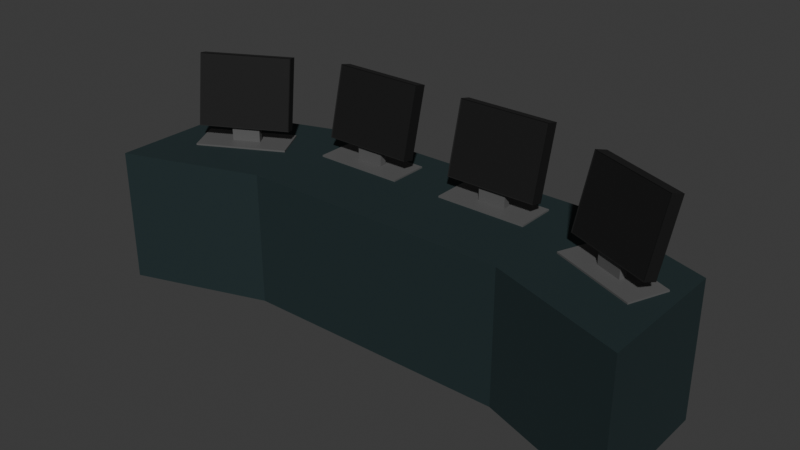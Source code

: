 # Source: TischMitMonitoren.blend  (saved by Blender 4.3.32; exported with 4.5.12 LTS)
import bpy
from mathutils import Matrix  # noqa: F401  (used for matrix-valued properties, if any)

bpy.ops.wm.read_factory_settings(use_empty=True)
scene = bpy.context.scene
scene.name = 'Scene'

# ---- collections
col_collection = bpy.data.collections.new('Collection'); scene.collection.children.link(col_collection)

# ---- materials (node trees are filled in below, after node groups)
mat_material = bpy.data.materials.new('Material')
mat_material.alpha_threshold = 0.0
mat_material.use_transparent_shadow = False
mat_material.roughness = 0.5
mat_material.line_color = (0.0, 0.0, 0.0, 1.0)
mat_material_001 = bpy.data.materials.new('Material.001')
mat_material_002 = bpy.data.materials.new('Material.002')

# ---- material node trees
mat_material.use_nodes = True; mat_material.node_tree.nodes.clear()
_N = mat_material.node_tree.nodes; _L = mat_material.node_tree.links
n0 = _N.new('ShaderNodeOutputMaterial'); n0.name = 'Material Output'; n0.location = (300, 300)
n1 = _N.new('ShaderNodeBsdfPrincipled'); n1.name = 'Principled BSDF'; n1.location = (10, 300)
n1.inputs[0].default_value = (0.01243, 0.02703, 0.02934, 1.0)
n1.inputs[2].default_value = 0.7174
n1.inputs[3].default_value = 1.45
_L.new(n1.outputs[0], n0.inputs[0])
n0.is_active_output = True
mat_material_001.use_nodes = True; mat_material_001.node_tree.nodes.clear()
_N = mat_material_001.node_tree.nodes; _L = mat_material_001.node_tree.links
n0 = _N.new('ShaderNodeBsdfPrincipled'); n0.name = 'Principled BSDF'; n0.location = (10, 300)
n0.inputs[0].default_value = (0.1053, 0.1053, 0.1053, 1.0)
n1 = _N.new('ShaderNodeOutputMaterial'); n1.name = 'Material Output'; n1.location = (300, 300)
_L.new(n0.outputs[0], n1.inputs[0])
n1.is_active_output = True
mat_material_002.use_nodes = True; mat_material_002.node_tree.nodes.clear()
_N = mat_material_002.node_tree.nodes; _L = mat_material_002.node_tree.links
n0 = _N.new('ShaderNodeBsdfPrincipled'); n0.name = 'Principled BSDF'; n0.location = (10, 300)
n0.inputs[0].default_value = (0.0, 0.0, 0.0, 1.0)
n0.inputs[2].default_value = 0.7941
n1 = _N.new('ShaderNodeOutputMaterial'); n1.name = 'Material Output'; n1.location = (300, 300)
_L.new(n0.outputs[0], n1.inputs[0])
n1.is_active_output = True

# ---- world
world_world = bpy.data.worlds.new('World'); scene.world = world_world
world_world.use_nodes = True; world_world.node_tree.nodes.clear()
_N = world_world.node_tree.nodes; _L = world_world.node_tree.links
n0 = _N.new('ShaderNodeOutputWorld'); n0.name = 'World Output'; n0.location = (300, 300)
n1 = _N.new('ShaderNodeBackground'); n1.name = 'Background'; n1.location = (10, 300)
n1.inputs[0].default_value = (0.05088, 0.05088, 0.05088, 1.0)
_L.new(n1.outputs[0], n0.inputs[0])
n0.is_active_output = True
world_world.color = (0.05088, 0.05088, 0.05088)
world_world.sun_shadow_jitter_overblur = 0.0

# ---- meshes
me_cube_001 = bpy.data.meshes.new('Cube.001')
me_cube_001.from_pydata([(1.0, 0.3234, 1.0), (1.0, 0.3234, -1.0), (1.0, -1.677, 1.0), (1.0, -1.677, -1.0), (-1.0, 1.0, 1.0), (-1.0, 1.0, -1.0), (-1.0, -1.0, 1.0), (-1.0, -1.0, -1.0), (0.0, 1.0, -1.0), (0.0, -1.0, 1.0), (0.0, -1.0, -1.0), (0.0, 1.0, 1.0)], [], [(11, 4, 6, 9), (10, 9, 6, 7), (7, 6, 4, 5), (8, 1, 3, 10), (1, 0, 2, 3), (8, 11, 0, 1), (5, 4, 11, 8), (5, 8, 10, 7), (3, 2, 9, 10), (0, 11, 9, 2)])
_uv = me_cube_001.uv_layers.new(name='UVMap')
_uv.uv.foreach_set('vector', [0.75, 0.5, 0.875, 0.5, 0.875, 0.75, 0.75, 0.75, 0.375, 0.875, 0.625, 0.875, 0.625, 1.0, 0.375, 1.0, 0.375, 0.0, 0.625, 0.0, 0.625, 0.25, 0.375, 0.25, 0.25, 0.5, 0.375, 0.5, 0.375, 0.75, 0.25, 0.75, 0.375, 0.5, 0.625, 0.5, 0.625, 0.75, 0.375, 0.75, 0.375, 0.375, 0.625, 0.375, 0.625, 0.5, 0.375, 0.5, 0.375, 0.25, 0.625, 0.25, 0.625, 0.375, 0.375, 0.375, 0.125, 0.5, 0.25, 0.5, 0.25, 0.75, 0.125, 0.75, 0.375, 0.75, 0.625, 0.75, 0.625, 0.875, 0.375, 0.875, 0.625, 0.5, 0.75, 0.5, 0.75, 0.75, 0.625, 0.75])
me_cube_001.materials.append(mat_material)
me_cube_001.use_mirror_vertex_groups = False
me_cube_001.update()
me_cube_002 = bpy.data.meshes.new('Cube.002')
me_cube_002.from_pydata([(1.0, 0.3234, 1.0), (1.0, 0.3234, -1.0), (1.0, -1.677, 1.0), (1.0, -1.677, -1.0), (-1.0, 1.0, 1.0), (-1.0, 1.0, -1.0), (-1.0, -1.0, 1.0), (-1.0, -1.0, -1.0), (0.0, 1.0, -1.0), (0.0, -1.0, 1.0), (0.0, -1.0, -1.0), (0.0, 1.0, 1.0)], [], [(11, 4, 6, 9), (10, 9, 6, 7), (7, 6, 4, 5), (8, 1, 3, 10), (1, 0, 2, 3), (8, 11, 0, 1), (5, 4, 11, 8), (5, 8, 10, 7), (3, 2, 9, 10), (0, 11, 9, 2)])
_uv = me_cube_002.uv_layers.new(name='UVMap')
_uv.uv.foreach_set('vector', [0.75, 0.5, 0.875, 0.5, 0.875, 0.75, 0.75, 0.75, 0.375, 0.875, 0.625, 0.875, 0.625, 1.0, 0.375, 1.0, 0.375, 0.0, 0.625, 0.0, 0.625, 0.25, 0.375, 0.25, 0.25, 0.5, 0.375, 0.5, 0.375, 0.75, 0.25, 0.75, 0.375, 0.5, 0.625, 0.5, 0.625, 0.75, 0.375, 0.75, 0.375, 0.375, 0.625, 0.375, 0.625, 0.5, 0.375, 0.5, 0.375, 0.25, 0.625, 0.25, 0.625, 0.375, 0.375, 0.375, 0.125, 0.5, 0.25, 0.5, 0.25, 0.75, 0.125, 0.75, 0.375, 0.75, 0.625, 0.75, 0.625, 0.875, 0.375, 0.875, 0.625, 0.5, 0.75, 0.5, 0.75, 0.75, 0.625, 0.75])
me_cube_002.materials.append(mat_material)
me_cube_002.use_mirror_vertex_groups = False
me_cube_002.update()
me_plane = bpy.data.meshes.new('Plane')
me_plane.from_pydata([(-1.0, -1.0, 0.0), (1.0, -1.0, 0.0), (-1.0, 1.0, 0.0), (1.0, 1.0, 0.0), (-1.0, -1.0, 0.03587), (1.0, -1.0, 0.03587), (-1.0, 1.0, 0.03587), (1.0, 1.0, 0.03587)], [], [(0, 2, 3, 1), (4, 5, 7, 6), (1, 3, 7, 5), (2, 0, 4, 6), (3, 2, 6, 7), (0, 1, 5, 4)])
_uv = me_plane.uv_layers.new(name='UVMap')
_uv.uv.foreach_set('vector', [0.0, 0.0, 0.0, 1.0, 1.0, 1.0, 1.0, 0.0, 0.0, 0.0, 1.0, 0.0, 1.0, 1.0, 0.0, 1.0, 1.0, 0.0, 1.0, 1.0, 1.0, 1.0, 1.0, 0.0, 0.0, 1.0, 0.0, 0.0, 0.0, 0.0, 0.0, 1.0, 1.0, 1.0, 0.0, 1.0, 0.0, 1.0, 1.0, 1.0, 0.0, 0.0, 1.0, 0.0, 1.0, 0.0, 0.0, 0.0])
me_plane.materials.append(mat_material_001)
me_plane.update()
me_cube_003 = bpy.data.meshes.new('Cube.003')
me_cube_003.from_pydata([(-1.0, -1.0, -1.0), (-1.0, -1.0, 1.0), (-1.0, 1.0, -1.0), (-1.0, 1.0, 1.0), (1.0, -1.0, -1.0), (1.0, -1.0, 1.0), (1.0, 1.0, -1.0), (1.0, 1.0, 1.0)], [], [(0, 1, 3, 2), (2, 3, 7, 6), (6, 7, 5, 4), (4, 5, 1, 0), (2, 6, 4, 0), (7, 3, 1, 5)])
_uv = me_cube_003.uv_layers.new(name='UVMap')
_uv.uv.foreach_set('vector', [0.375, 0.0, 0.625, 0.0, 0.625, 0.25, 0.375, 0.25, 0.375, 0.25, 0.625, 0.25, 0.625, 0.5, 0.375, 0.5, 0.375, 0.5, 0.625, 0.5, 0.625, 0.75, 0.375, 0.75, 0.375, 0.75, 0.625, 0.75, 0.625, 1.0, 0.375, 1.0, 0.125, 0.5, 0.375, 0.5, 0.375, 0.75, 0.125, 0.75, 0.625, 0.5, 0.875, 0.5, 0.875, 0.75, 0.625, 0.75])
me_cube_003.materials.append(mat_material_001)
me_cube_003.update()
me_cube_004 = bpy.data.meshes.new('Cube.004')
me_cube_004.from_pydata([(-1.0, 1.0, -1.0), (-1.0, 1.0, 1.0), (1.0, 1.0, -1.0), (1.0, 1.0, 1.0), (-0.9789, -0.9356, -0.9789), (-0.9789, -0.9356, 0.9789), (0.9789, -0.9356, 0.9789), (0.9789, -0.9356, -0.9789), (-1.0, -1.0, -1.0), (-1.0, -1.0, 1.0), (1.0, -1.0, 1.0), (1.0, -1.0, -1.0)], [], [(8, 9, 1, 0), (0, 1, 3, 2), (2, 3, 10, 11), (0, 2, 11, 8), (3, 1, 9, 10), (4, 5, 9, 8), (6, 7, 11, 10), (7, 4, 8, 11), (5, 6, 10, 9), (4, 7, 6, 5)])
_uv = me_cube_004.uv_layers.new(name='UVMap')
_uv.uv.foreach_set('vector', [0.375, 0.0, 0.625, 0.0, 0.625, 0.25, 0.375, 0.25, 0.375, 0.25, 0.625, 0.25, 0.625, 0.5, 0.375, 0.5, 0.375, 0.5, 0.625, 0.5, 0.625, 0.75, 0.375, 0.75, 0.125, 0.5, 0.375, 0.5, 0.375, 0.75, 0.125, 0.75, 0.625, 0.5, 0.875, 0.5, 0.875, 0.75, 0.625, 0.75, 0.1346, 0.75, 0.8654, 0.75, 0.875, 0.75, 0.125, 0.75, 0.6241, 0.75, 0.3759, 0.75, 0.375, 0.75, 0.625, 0.75, 0.3759, 0.75, 0.1346, 0.75, 0.125, 0.75, 0.375, 0.75, 0.8654, 0.75, 0.6241, 0.75, 0.625, 0.75, 0.875, 0.75, 0.1346, 0.75, 0.3759, 0.75, 0.6241, 0.75, 0.8654, 0.75])
me_cube_004.materials.append(mat_material_002)
me_cube_004.update()
me_plane_001 = bpy.data.meshes.new('Plane.001')
me_plane_001.from_pydata([(-1.0, -1.0, 0.0), (1.0, -1.0, 0.0), (-1.0, 1.0, 0.0), (1.0, 1.0, 0.0), (-1.0, -1.0, 0.03587), (1.0, -1.0, 0.03587), (-1.0, 1.0, 0.03587), (1.0, 1.0, 0.03587)], [], [(0, 2, 3, 1), (4, 5, 7, 6), (1, 3, 7, 5), (2, 0, 4, 6), (3, 2, 6, 7), (0, 1, 5, 4)])
_uv = me_plane_001.uv_layers.new(name='UVMap')
_uv.uv.foreach_set('vector', [0.0, 0.0, 0.0, 1.0, 1.0, 1.0, 1.0, 0.0, 0.0, 0.0, 1.0, 0.0, 1.0, 1.0, 0.0, 1.0, 1.0, 0.0, 1.0, 1.0, 1.0, 1.0, 1.0, 0.0, 0.0, 1.0, 0.0, 0.0, 0.0, 0.0, 0.0, 1.0, 1.0, 1.0, 0.0, 1.0, 0.0, 1.0, 1.0, 1.0, 0.0, 0.0, 1.0, 0.0, 1.0, 0.0, 0.0, 0.0])
me_plane_001.materials.append(mat_material_001)
me_plane_001.update()
me_cube_005 = bpy.data.meshes.new('Cube.005')
me_cube_005.from_pydata([(-1.0, -1.0, -1.0), (-1.0, -1.0, 1.0), (-1.0, 1.0, -1.0), (-1.0, 1.0, 1.0), (1.0, -1.0, -1.0), (1.0, -1.0, 1.0), (1.0, 1.0, -1.0), (1.0, 1.0, 1.0)], [], [(0, 1, 3, 2), (2, 3, 7, 6), (6, 7, 5, 4), (4, 5, 1, 0), (2, 6, 4, 0), (7, 3, 1, 5)])
_uv = me_cube_005.uv_layers.new(name='UVMap')
_uv.uv.foreach_set('vector', [0.375, 0.0, 0.625, 0.0, 0.625, 0.25, 0.375, 0.25, 0.375, 0.25, 0.625, 0.25, 0.625, 0.5, 0.375, 0.5, 0.375, 0.5, 0.625, 0.5, 0.625, 0.75, 0.375, 0.75, 0.375, 0.75, 0.625, 0.75, 0.625, 1.0, 0.375, 1.0, 0.125, 0.5, 0.375, 0.5, 0.375, 0.75, 0.125, 0.75, 0.625, 0.5, 0.875, 0.5, 0.875, 0.75, 0.625, 0.75])
me_cube_005.materials.append(mat_material_001)
me_cube_005.update()
me_cube_006 = bpy.data.meshes.new('Cube.006')
me_cube_006.from_pydata([(-1.0, 1.0, -1.0), (-1.0, 1.0, 1.0), (1.0, 1.0, -1.0), (1.0, 1.0, 1.0), (-0.9789, -0.9356, -0.9789), (-0.9789, -0.9356, 0.9789), (0.9789, -0.9356, 0.9789), (0.9789, -0.9356, -0.9789), (-1.0, -1.0, -1.0), (-1.0, -1.0, 1.0), (1.0, -1.0, 1.0), (1.0, -1.0, -1.0)], [], [(8, 9, 1, 0), (0, 1, 3, 2), (2, 3, 10, 11), (0, 2, 11, 8), (3, 1, 9, 10), (4, 5, 9, 8), (6, 7, 11, 10), (7, 4, 8, 11), (5, 6, 10, 9), (4, 7, 6, 5)])
_uv = me_cube_006.uv_layers.new(name='UVMap')
_uv.uv.foreach_set('vector', [0.375, 0.0, 0.625, 0.0, 0.625, 0.25, 0.375, 0.25, 0.375, 0.25, 0.625, 0.25, 0.625, 0.5, 0.375, 0.5, 0.375, 0.5, 0.625, 0.5, 0.625, 0.75, 0.375, 0.75, 0.125, 0.5, 0.375, 0.5, 0.375, 0.75, 0.125, 0.75, 0.625, 0.5, 0.875, 0.5, 0.875, 0.75, 0.625, 0.75, 0.1346, 0.75, 0.8654, 0.75, 0.875, 0.75, 0.125, 0.75, 0.6241, 0.75, 0.3759, 0.75, 0.375, 0.75, 0.625, 0.75, 0.3759, 0.75, 0.1346, 0.75, 0.125, 0.75, 0.375, 0.75, 0.8654, 0.75, 0.6241, 0.75, 0.625, 0.75, 0.875, 0.75, 0.1346, 0.75, 0.3759, 0.75, 0.6241, 0.75, 0.8654, 0.75])
me_cube_006.materials.append(mat_material_002)
me_cube_006.update()
me_plane_002 = bpy.data.meshes.new('Plane.002')
me_plane_002.from_pydata([(-1.0, -1.0, 0.0), (1.0, -1.0, 0.0), (-1.0, 1.0, 0.0), (1.0, 1.0, 0.0), (-1.0, -1.0, 0.03587), (1.0, -1.0, 0.03587), (-1.0, 1.0, 0.03587), (1.0, 1.0, 0.03587)], [], [(0, 2, 3, 1), (4, 5, 7, 6), (1, 3, 7, 5), (2, 0, 4, 6), (3, 2, 6, 7), (0, 1, 5, 4)])
_uv = me_plane_002.uv_layers.new(name='UVMap')
_uv.uv.foreach_set('vector', [0.0, 0.0, 0.0, 1.0, 1.0, 1.0, 1.0, 0.0, 0.0, 0.0, 1.0, 0.0, 1.0, 1.0, 0.0, 1.0, 1.0, 0.0, 1.0, 1.0, 1.0, 1.0, 1.0, 0.0, 0.0, 1.0, 0.0, 0.0, 0.0, 0.0, 0.0, 1.0, 1.0, 1.0, 0.0, 1.0, 0.0, 1.0, 1.0, 1.0, 0.0, 0.0, 1.0, 0.0, 1.0, 0.0, 0.0, 0.0])
me_plane_002.materials.append(mat_material_001)
me_plane_002.update()
me_cube_007 = bpy.data.meshes.new('Cube.007')
me_cube_007.from_pydata([(-1.0, -1.0, -1.0), (-1.0, -1.0, 1.0), (-1.0, 1.0, -1.0), (-1.0, 1.0, 1.0), (1.0, -1.0, -1.0), (1.0, -1.0, 1.0), (1.0, 1.0, -1.0), (1.0, 1.0, 1.0)], [], [(0, 1, 3, 2), (2, 3, 7, 6), (6, 7, 5, 4), (4, 5, 1, 0), (2, 6, 4, 0), (7, 3, 1, 5)])
_uv = me_cube_007.uv_layers.new(name='UVMap')
_uv.uv.foreach_set('vector', [0.375, 0.0, 0.625, 0.0, 0.625, 0.25, 0.375, 0.25, 0.375, 0.25, 0.625, 0.25, 0.625, 0.5, 0.375, 0.5, 0.375, 0.5, 0.625, 0.5, 0.625, 0.75, 0.375, 0.75, 0.375, 0.75, 0.625, 0.75, 0.625, 1.0, 0.375, 1.0, 0.125, 0.5, 0.375, 0.5, 0.375, 0.75, 0.125, 0.75, 0.625, 0.5, 0.875, 0.5, 0.875, 0.75, 0.625, 0.75])
me_cube_007.materials.append(mat_material_001)
me_cube_007.update()
me_cube_008 = bpy.data.meshes.new('Cube.008')
me_cube_008.from_pydata([(-1.0, 1.0, -1.0), (-1.0, 1.0, 1.0), (1.0, 1.0, -1.0), (1.0, 1.0, 1.0), (-0.9789, -0.9356, -0.9789), (-0.9789, -0.9356, 0.9789), (0.9789, -0.9356, 0.9789), (0.9789, -0.9356, -0.9789), (-1.0, -1.0, -1.0), (-1.0, -1.0, 1.0), (1.0, -1.0, 1.0), (1.0, -1.0, -1.0)], [], [(8, 9, 1, 0), (0, 1, 3, 2), (2, 3, 10, 11), (0, 2, 11, 8), (3, 1, 9, 10), (4, 5, 9, 8), (6, 7, 11, 10), (7, 4, 8, 11), (5, 6, 10, 9), (4, 7, 6, 5)])
_uv = me_cube_008.uv_layers.new(name='UVMap')
_uv.uv.foreach_set('vector', [0.375, 0.0, 0.625, 0.0, 0.625, 0.25, 0.375, 0.25, 0.375, 0.25, 0.625, 0.25, 0.625, 0.5, 0.375, 0.5, 0.375, 0.5, 0.625, 0.5, 0.625, 0.75, 0.375, 0.75, 0.125, 0.5, 0.375, 0.5, 0.375, 0.75, 0.125, 0.75, 0.625, 0.5, 0.875, 0.5, 0.875, 0.75, 0.625, 0.75, 0.1346, 0.75, 0.8654, 0.75, 0.875, 0.75, 0.125, 0.75, 0.6241, 0.75, 0.3759, 0.75, 0.375, 0.75, 0.625, 0.75, 0.3759, 0.75, 0.1346, 0.75, 0.125, 0.75, 0.375, 0.75, 0.8654, 0.75, 0.6241, 0.75, 0.625, 0.75, 0.875, 0.75, 0.1346, 0.75, 0.3759, 0.75, 0.6241, 0.75, 0.8654, 0.75])
me_cube_008.materials.append(mat_material_002)
me_cube_008.update()
me_plane_003 = bpy.data.meshes.new('Plane.003')
me_plane_003.from_pydata([(-1.0, -1.0, 0.0), (1.0, -1.0, 0.0), (-1.0, 1.0, 0.0), (1.0, 1.0, 0.0), (-1.0, -1.0, 0.03587), (1.0, -1.0, 0.03587), (-1.0, 1.0, 0.03587), (1.0, 1.0, 0.03587)], [], [(0, 2, 3, 1), (4, 5, 7, 6), (1, 3, 7, 5), (2, 0, 4, 6), (3, 2, 6, 7), (0, 1, 5, 4)])
_uv = me_plane_003.uv_layers.new(name='UVMap')
_uv.uv.foreach_set('vector', [0.0, 0.0, 0.0, 1.0, 1.0, 1.0, 1.0, 0.0, 0.0, 0.0, 1.0, 0.0, 1.0, 1.0, 0.0, 1.0, 1.0, 0.0, 1.0, 1.0, 1.0, 1.0, 1.0, 0.0, 0.0, 1.0, 0.0, 0.0, 0.0, 0.0, 0.0, 1.0, 1.0, 1.0, 0.0, 1.0, 0.0, 1.0, 1.0, 1.0, 0.0, 0.0, 1.0, 0.0, 1.0, 0.0, 0.0, 0.0])
me_plane_003.materials.append(mat_material_001)
me_plane_003.update()
me_cube_009 = bpy.data.meshes.new('Cube.009')
me_cube_009.from_pydata([(-1.0, -1.0, -1.0), (-1.0, -1.0, 1.0), (-1.0, 1.0, -1.0), (-1.0, 1.0, 1.0), (1.0, -1.0, -1.0), (1.0, -1.0, 1.0), (1.0, 1.0, -1.0), (1.0, 1.0, 1.0)], [], [(0, 1, 3, 2), (2, 3, 7, 6), (6, 7, 5, 4), (4, 5, 1, 0), (2, 6, 4, 0), (7, 3, 1, 5)])
_uv = me_cube_009.uv_layers.new(name='UVMap')
_uv.uv.foreach_set('vector', [0.375, 0.0, 0.625, 0.0, 0.625, 0.25, 0.375, 0.25, 0.375, 0.25, 0.625, 0.25, 0.625, 0.5, 0.375, 0.5, 0.375, 0.5, 0.625, 0.5, 0.625, 0.75, 0.375, 0.75, 0.375, 0.75, 0.625, 0.75, 0.625, 1.0, 0.375, 1.0, 0.125, 0.5, 0.375, 0.5, 0.375, 0.75, 0.125, 0.75, 0.625, 0.5, 0.875, 0.5, 0.875, 0.75, 0.625, 0.75])
me_cube_009.materials.append(mat_material_001)
me_cube_009.update()
me_cube_010 = bpy.data.meshes.new('Cube.010')
me_cube_010.from_pydata([(-1.0, 1.0, -1.0), (-1.0, 1.0, 1.0), (1.0, 1.0, -1.0), (1.0, 1.0, 1.0), (-0.9789, -0.9356, -0.9789), (-0.9789, -0.9356, 0.9789), (0.9789, -0.9356, 0.9789), (0.9789, -0.9356, -0.9789), (-1.0, -1.0, -1.0), (-1.0, -1.0, 1.0), (1.0, -1.0, 1.0), (1.0, -1.0, -1.0)], [], [(8, 9, 1, 0), (0, 1, 3, 2), (2, 3, 10, 11), (0, 2, 11, 8), (3, 1, 9, 10), (4, 5, 9, 8), (6, 7, 11, 10), (7, 4, 8, 11), (5, 6, 10, 9), (4, 7, 6, 5)])
_uv = me_cube_010.uv_layers.new(name='UVMap')
_uv.uv.foreach_set('vector', [0.375, 0.0, 0.625, 0.0, 0.625, 0.25, 0.375, 0.25, 0.375, 0.25, 0.625, 0.25, 0.625, 0.5, 0.375, 0.5, 0.375, 0.5, 0.625, 0.5, 0.625, 0.75, 0.375, 0.75, 0.125, 0.5, 0.375, 0.5, 0.375, 0.75, 0.125, 0.75, 0.625, 0.5, 0.875, 0.5, 0.875, 0.75, 0.625, 0.75, 0.1346, 0.75, 0.8654, 0.75, 0.875, 0.75, 0.125, 0.75, 0.6241, 0.75, 0.3759, 0.75, 0.375, 0.75, 0.625, 0.75, 0.3759, 0.75, 0.1346, 0.75, 0.125, 0.75, 0.375, 0.75, 0.8654, 0.75, 0.6241, 0.75, 0.625, 0.75, 0.875, 0.75, 0.1346, 0.75, 0.3759, 0.75, 0.6241, 0.75, 0.8654, 0.75])
me_cube_010.materials.append(mat_material_002)
me_cube_010.update()

# ---- objects
ob_cube_001 = bpy.data.objects.new('Cube.001', me_cube_001)
ob_cube_002 = bpy.data.objects.new('Cube.002', me_cube_002)
ob_plane = bpy.data.objects.new('Plane', me_plane)
ob_cube = bpy.data.objects.new('Cube', me_cube_003)
ob_cube_003 = bpy.data.objects.new('Cube.003', me_cube_004)
ob_plane_001 = bpy.data.objects.new('Plane.001', me_plane_001)
ob_cube_004 = bpy.data.objects.new('Cube.004', me_cube_005)
ob_cube_005 = bpy.data.objects.new('Cube.005', me_cube_006)
ob_plane_002 = bpy.data.objects.new('Plane.002', me_plane_002)
ob_cube_006 = bpy.data.objects.new('Cube.006', me_cube_007)
ob_cube_007 = bpy.data.objects.new('Cube.007', me_cube_008)
ob_plane_003 = bpy.data.objects.new('Plane.003', me_plane_003)
ob_cube_008 = bpy.data.objects.new('Cube.008', me_cube_009)
ob_cube_009 = bpy.data.objects.new('Cube.009', me_cube_010)

# ---- transforms, parenting, visibility, modifiers, constraints
ob_cube_001.location = (3.0, 0.0, 0.0)
ob_cube_001.scale = (3.0, 1.5, 1.5)
ob_cube_001.lock_rotations_4d = False
ob_cube_001.empty_display_type = 'ARROWS'
ob_cube_001.lineart.crease_threshold = 0.0
ob_cube_002.location = (-3.0, 0.0, 0.0)
ob_cube_002.rotation_euler = (-0.0, -3.142, -0.0)
ob_cube_002.scale = (3.0, 1.5, 1.5)
ob_cube_002.lock_rotations_4d = False
ob_cube_002.empty_display_type = 'ARROWS'
ob_cube_002.lineart.crease_threshold = 0.0
ob_plane.location = (-1.614, 0.5036, 1.5)
ob_plane.scale = (1.0, 0.4449, 1.0)
ob_cube.location = (-1.588, 0.4842, 1.679)
ob_cube.scale = (0.305, 0.07717, 0.1831)
ob_cube_003.location = (-1.603, 0.6579, 2.59)
ob_cube_003.rotation_euler = (-0.2429, -0.0, 0.0)
ob_cube_003.scale = (1.009, 0.1385, 0.7899)
ob_plane_001.location = (1.512, 0.5036, 1.5)
ob_plane_001.scale = (1.0, 0.4449, 1.0)
ob_cube_004.location = (1.537, 0.4842, 1.679)
ob_cube_004.scale = (0.305, 0.07717, 0.1831)
ob_cube_005.location = (1.522, 0.6579, 2.59)
ob_cube_005.rotation_euler = (-0.2429, -0.0, 0.0)
ob_cube_005.scale = (1.009, 0.1385, 0.7899)
ob_plane_002.location = (4.645, -0.366, 1.5)
ob_plane_002.rotation_euler = (0.0, -0.0, -0.3866)
ob_plane_002.scale = (1.0, 0.4449, 1.0)
ob_cube_006.location = (4.662, -0.3937, 1.679)
ob_cube_006.rotation_euler = (0.0, -0.0, -0.3866)
ob_cube_006.scale = (0.305, 0.07717, 0.1831)
ob_cube_007.location = (4.714, -0.2272, 2.59)
ob_cube_007.rotation_euler = (-0.2429, -0.0, -0.3866)
ob_cube_007.scale = (1.009, 0.1385, 0.7899)
ob_plane_003.location = (-4.487, -0.3744, 1.5)
ob_plane_003.rotation_euler = (0.0, -0.0, 0.4893)
ob_plane_003.scale = (1.0, 0.4449, 1.0)
ob_cube_008.location = (-4.455, -0.3794, 1.679)
ob_cube_008.rotation_euler = (0.0, -0.0, 0.4893)
ob_cube_008.scale = (0.305, 0.07717, 0.1831)
ob_cube_009.location = (-4.55, -0.2331, 2.59)
ob_cube_009.rotation_euler = (-0.2429, -0.0, 0.4893)
ob_cube_009.scale = (1.009, 0.1385, 0.7899)

# ---- collection membership
col_collection.objects.link(ob_cube_001)
col_collection.objects.link(ob_cube_002)
col_collection.objects.link(ob_plane)
col_collection.objects.link(ob_cube)
col_collection.objects.link(ob_cube_003)
col_collection.objects.link(ob_plane_001)
col_collection.objects.link(ob_cube_004)
col_collection.objects.link(ob_cube_005)
col_collection.objects.link(ob_plane_002)
col_collection.objects.link(ob_cube_006)
col_collection.objects.link(ob_cube_007)
col_collection.objects.link(ob_plane_003)
col_collection.objects.link(ob_cube_008)
col_collection.objects.link(ob_cube_009)

# ---- scene / render settings (as saved in the file)
scene.frame_start = 1; scene.frame_end = 250; scene.frame_set(1)
scene.render.engine = 'BLENDER_EEVEE_NEXT'
bpy.context.view_layer.update()

# ---- added for rendering (the .blend has no active camera and no usable light): camera, sun
cam_auto = bpy.data.cameras.new('AutoCamera')
cam_auto.lens = 50.0
cam_auto.sensor_width = 36.0
cam_auto.clip_end = 1000.0
ob_auto_camera = bpy.data.objects.new('AutoCamera', cam_auto)
scene.collection.objects.link(ob_auto_camera)
ob_auto_camera.location = (12.5515, -15.5692, 10.9863)
ob_auto_camera.rotation_euler = (1.09748, -7.21219e-08, 0.694738)
scene.camera = ob_auto_camera
light_auto_sun = bpy.data.lights.new('AutoSun', 'SUN')
light_auto_sun.energy = 3.0
light_auto_sun.angle = 0.0523599
ob_auto_sun = bpy.data.objects.new('AutoSun', light_auto_sun)
scene.collection.objects.link(ob_auto_sun)
ob_auto_sun.rotation_euler = (0.872665, 0.174533, 0.523599)
bpy.context.view_layer.update()
